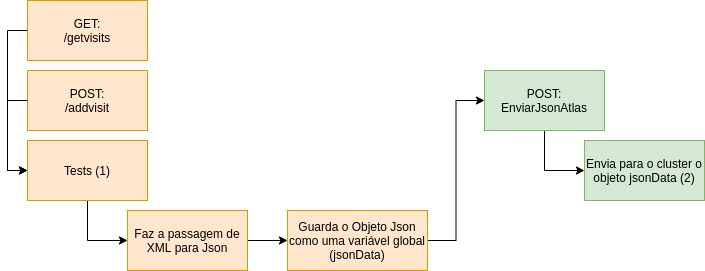

The diagram above was exported from draw.io. Its source (the exported page's mxGraphModel, read from the mxfile embedded in the PNG):
<mxGraphModel dx="808" dy="609" grid="1" gridSize="10" guides="1" tooltips="1" connect="1" arrows="1" fold="1" page="1" pageScale="1" pageWidth="827" pageHeight="1169" math="0" shadow="0">
  <root>
    <mxCell id="0" />
    <mxCell id="1" parent="0" />
    <mxCell id="mlxFdBeC_WjJf-EC-HlV-1" value="&lt;div&gt;POST:&lt;/div&gt;&lt;div&gt;/addvisit&lt;/div&gt;" style="rounded=0;whiteSpace=wrap;html=1;fillColor=#ffe6cc;strokeColor=#d79b00;" parent="1" vertex="1">
      <mxGeometry x="115" y="340" width="120" height="60" as="geometry" />
    </mxCell>
    <mxCell id="mlxFdBeC_WjJf-EC-HlV-16" style="edgeStyle=orthogonalEdgeStyle;rounded=0;orthogonalLoop=1;jettySize=auto;html=1;entryX=0;entryY=0.5;entryDx=0;entryDy=0;" parent="1" source="mlxFdBeC_WjJf-EC-HlV-2" target="mlxFdBeC_WjJf-EC-HlV-14" edge="1">
      <mxGeometry relative="1" as="geometry">
        <Array as="points">
          <mxPoint x="632" y="440" />
        </Array>
      </mxGeometry>
    </mxCell>
    <mxCell id="mlxFdBeC_WjJf-EC-HlV-2" value="POST: EnviarJsonAtlas" style="rounded=0;whiteSpace=wrap;html=1;fillColor=#d5e8d4;strokeColor=#82b366;" parent="1" vertex="1">
      <mxGeometry x="572" y="340" width="120" height="60" as="geometry" />
    </mxCell>
    <mxCell id="mlxFdBeC_WjJf-EC-HlV-18" style="edgeStyle=orthogonalEdgeStyle;rounded=0;orthogonalLoop=1;jettySize=auto;html=1;entryX=0;entryY=0.5;entryDx=0;entryDy=0;" parent="1" source="mlxFdBeC_WjJf-EC-HlV-4" target="mlxFdBeC_WjJf-EC-HlV-6" edge="1">
      <mxGeometry relative="1" as="geometry" />
    </mxCell>
    <mxCell id="mlxFdBeC_WjJf-EC-HlV-4" value="Tests (1)" style="whiteSpace=wrap;html=1;fillColor=#ffe6cc;strokeColor=#d79b00;rounded=0;gradientColor=none;" parent="1" vertex="1">
      <mxGeometry x="115" y="410" width="120" height="60" as="geometry" />
    </mxCell>
    <mxCell id="mlxFdBeC_WjJf-EC-HlV-9" value="" style="edgeStyle=orthogonalEdgeStyle;rounded=0;orthogonalLoop=1;jettySize=auto;html=1;" parent="1" source="mlxFdBeC_WjJf-EC-HlV-6" target="mlxFdBeC_WjJf-EC-HlV-8" edge="1">
      <mxGeometry relative="1" as="geometry" />
    </mxCell>
    <mxCell id="mlxFdBeC_WjJf-EC-HlV-6" value="Faz a passagem de XML para Json" style="whiteSpace=wrap;html=1;fillColor=#ffe6cc;strokeColor=#d79b00;rounded=0;" parent="1" vertex="1">
      <mxGeometry x="215" y="480" width="120" height="60" as="geometry" />
    </mxCell>
    <mxCell id="mlxFdBeC_WjJf-EC-HlV-17" style="edgeStyle=orthogonalEdgeStyle;rounded=0;orthogonalLoop=1;jettySize=auto;html=1;entryX=0;entryY=0.5;entryDx=0;entryDy=0;" parent="1" source="mlxFdBeC_WjJf-EC-HlV-8" target="mlxFdBeC_WjJf-EC-HlV-2" edge="1">
      <mxGeometry relative="1" as="geometry" />
    </mxCell>
    <mxCell id="mlxFdBeC_WjJf-EC-HlV-8" value="Guarda o Objeto Json como uma variável global (jsonData)" style="whiteSpace=wrap;html=1;fillColor=#ffe6cc;strokeColor=#d79b00;rounded=0;" parent="1" vertex="1">
      <mxGeometry x="375" y="480" width="140" height="60" as="geometry" />
    </mxCell>
    <mxCell id="mlxFdBeC_WjJf-EC-HlV-14" value="Envia para o cluster o objeto jsonData  (2)" style="whiteSpace=wrap;html=1;fillColor=#d5e8d4;strokeColor=#82b366;rounded=0;" parent="1" vertex="1">
      <mxGeometry x="672" y="410" width="120" height="60" as="geometry" />
    </mxCell>
    <mxCell id="15" value="&lt;div&gt;GET:&lt;/div&gt;&lt;div&gt; /getvisits&lt;/div&gt;" style="rounded=0;whiteSpace=wrap;html=1;fillColor=#ffe6cc;strokeColor=#d79b00;" vertex="1" parent="1">
      <mxGeometry x="115" y="270" width="120" height="60" as="geometry" />
    </mxCell>
    <mxCell id="21" style="edgeStyle=orthogonalEdgeStyle;rounded=0;orthogonalLoop=1;jettySize=auto;html=1;entryX=0;entryY=0.5;entryDx=0;entryDy=0;" edge="1" parent="1">
      <mxGeometry relative="1" as="geometry">
        <Array as="points">
          <mxPoint x="95" y="440" />
        </Array>
        <mxPoint x="115" y="370" as="sourcePoint" />
        <mxPoint x="115" y="440" as="targetPoint" />
      </mxGeometry>
    </mxCell>
    <mxCell id="22" style="edgeStyle=orthogonalEdgeStyle;rounded=0;orthogonalLoop=1;jettySize=auto;html=1;entryX=0;entryY=0.5;entryDx=0;entryDy=0;" edge="1" parent="1">
      <mxGeometry relative="1" as="geometry">
        <Array as="points">
          <mxPoint x="115" y="300" />
          <mxPoint x="95" y="300" />
          <mxPoint x="95" y="440" />
        </Array>
        <mxPoint x="115" y="300" as="sourcePoint" />
        <mxPoint x="115" y="440" as="targetPoint" />
      </mxGeometry>
    </mxCell>
  </root>
</mxGraphModel>